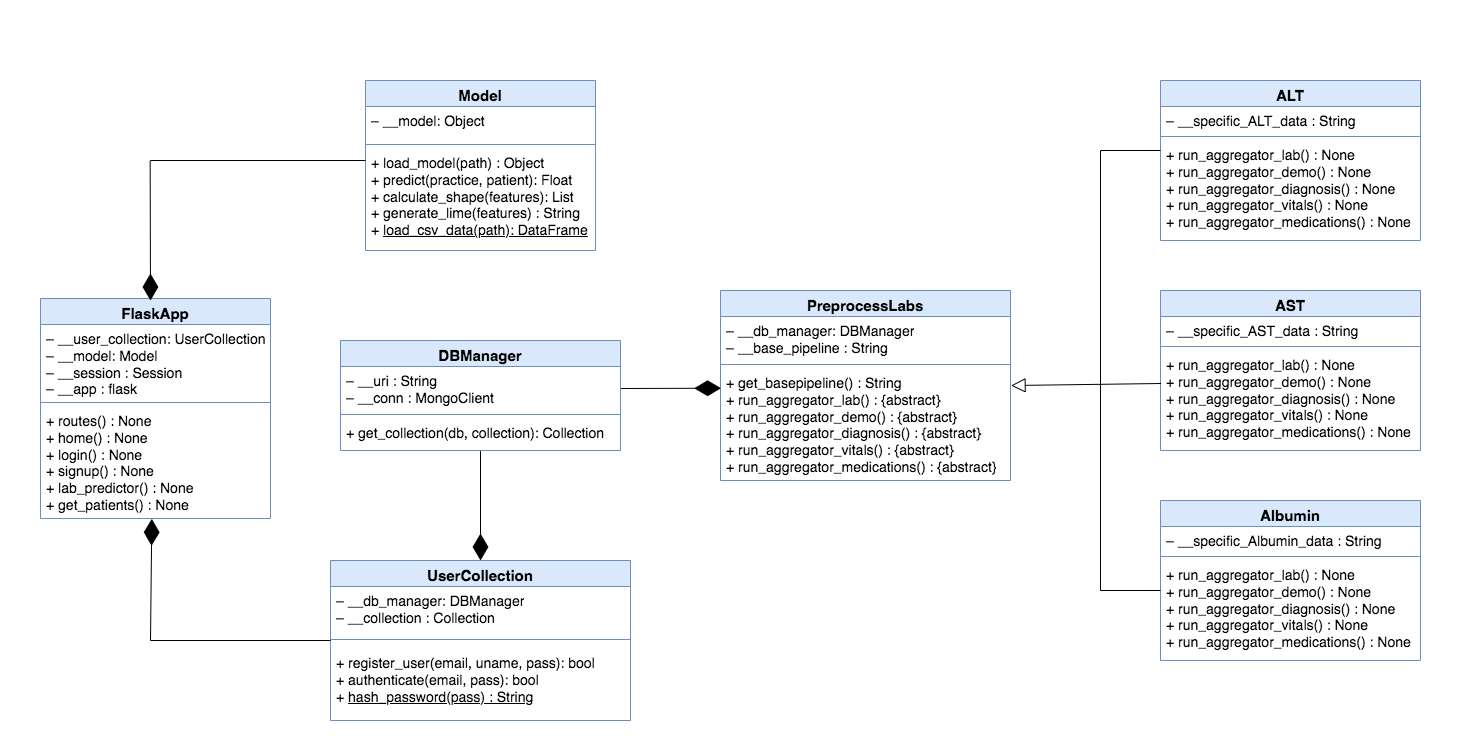

The diagram above was exported from draw.io. Its source (the exported page's mxGraphModel, read from the mxfile embedded in the PNG):
<mxGraphModel dx="1814" dy="1062" grid="1" gridSize="10" guides="1" tooltips="1" connect="1" arrows="1" fold="1" page="1" pageScale="1" pageWidth="1480" pageHeight="750" math="0" shadow="0">
  <root>
    <mxCell id="0" />
    <mxCell id="1" parent="0" />
    <mxCell id="wTjHuvtdm_QTL1Zq1EeQ-5" value="&lt;font style=&quot;font-size: 15px;&quot;&gt;FlaskApp&lt;/font&gt;" style="swimlane;fontStyle=1;align=center;verticalAlign=top;childLayout=stackLayout;horizontal=1;startSize=26;horizontalStack=0;resizeParent=1;resizeParentMax=0;resizeLast=0;collapsible=1;marginBottom=0;whiteSpace=wrap;html=1;fillColor=#dae8fc;strokeColor=#6c8ebf;" parent="1" vertex="1">
      <mxGeometry x="40" y="298" width="230" height="220" as="geometry" />
    </mxCell>
    <mxCell id="wTjHuvtdm_QTL1Zq1EeQ-6" value="&lt;font style=&quot;font-size: 14px;&quot;&gt;– __user_collection: UserCollection&lt;br&gt;– __model: Model&lt;br&gt;– __session : Session&lt;br&gt;– __app : flask&lt;/font&gt;" style="text;strokeColor=none;fillColor=none;align=left;verticalAlign=top;spacingLeft=4;spacingRight=4;overflow=hidden;rotatable=0;points=[[0,0.5],[1,0.5]];portConstraint=eastwest;whiteSpace=wrap;html=1;" parent="wTjHuvtdm_QTL1Zq1EeQ-5" vertex="1">
      <mxGeometry y="26" width="230" height="74" as="geometry" />
    </mxCell>
    <mxCell id="wTjHuvtdm_QTL1Zq1EeQ-7" value="" style="line;strokeWidth=1;fillColor=none;align=left;verticalAlign=middle;spacingTop=-1;spacingLeft=3;spacingRight=3;rotatable=0;labelPosition=right;points=[];portConstraint=eastwest;strokeColor=inherit;" parent="wTjHuvtdm_QTL1Zq1EeQ-5" vertex="1">
      <mxGeometry y="100" width="230" height="8" as="geometry" />
    </mxCell>
    <mxCell id="wTjHuvtdm_QTL1Zq1EeQ-8" value="&lt;font style=&quot;font-size: 14px;&quot;&gt;+ routes() : None&lt;br&gt;+ home() : None&lt;br&gt;+ login() : None&lt;br&gt;+ signup() : None&lt;br&gt;+ lab_predictor()&amp;nbsp;&lt;/font&gt;&lt;span style=&quot;font-size: 14px;&quot;&gt;: None&lt;br&gt;+ get_patients() : None&lt;/span&gt;" style="text;strokeColor=none;fillColor=none;align=left;verticalAlign=top;spacingLeft=4;spacingRight=4;overflow=hidden;rotatable=0;points=[[0,0.5],[1,0.5]];portConstraint=eastwest;whiteSpace=wrap;html=1;" parent="wTjHuvtdm_QTL1Zq1EeQ-5" vertex="1">
      <mxGeometry y="108" width="230" height="112" as="geometry" />
    </mxCell>
    <mxCell id="wTjHuvtdm_QTL1Zq1EeQ-9" value="&lt;font style=&quot;font-size: 15px;&quot;&gt;Model&lt;/font&gt;" style="swimlane;fontStyle=1;align=center;verticalAlign=top;childLayout=stackLayout;horizontal=1;startSize=26;horizontalStack=0;resizeParent=1;resizeParentMax=0;resizeLast=0;collapsible=1;marginBottom=0;whiteSpace=wrap;html=1;fillColor=#dae8fc;strokeColor=#6c8ebf;" parent="1" vertex="1">
      <mxGeometry x="365" y="80" width="230" height="170" as="geometry" />
    </mxCell>
    <mxCell id="wTjHuvtdm_QTL1Zq1EeQ-10" value="&lt;span style=&quot;font-size: 14px;&quot;&gt;– __model: Object&lt;/span&gt;" style="text;strokeColor=none;fillColor=none;align=left;verticalAlign=top;spacingLeft=4;spacingRight=4;overflow=hidden;rotatable=0;points=[[0,0.5],[1,0.5]];portConstraint=eastwest;whiteSpace=wrap;html=1;" parent="wTjHuvtdm_QTL1Zq1EeQ-9" vertex="1">
      <mxGeometry y="26" width="230" height="34" as="geometry" />
    </mxCell>
    <mxCell id="wTjHuvtdm_QTL1Zq1EeQ-65" value="" style="line;strokeWidth=1;fillColor=none;align=left;verticalAlign=middle;spacingTop=-1;spacingLeft=3;spacingRight=3;rotatable=0;labelPosition=right;points=[];portConstraint=eastwest;strokeColor=inherit;" parent="wTjHuvtdm_QTL1Zq1EeQ-9" vertex="1">
      <mxGeometry y="60" width="230" height="8" as="geometry" />
    </mxCell>
    <mxCell id="wTjHuvtdm_QTL1Zq1EeQ-12" value="&lt;span style=&quot;font-size: 14px;&quot;&gt;+ load_model(path) : Object&lt;br&gt;+ predict(practice, patient): Float&lt;br&gt;+ calculate_shape(features): List&lt;br&gt;+ generate_lime(features) : String&lt;br&gt;+ &lt;u&gt;load_csv_data(path): DataFrame&lt;/u&gt;&lt;/span&gt;" style="text;strokeColor=none;fillColor=none;align=left;verticalAlign=top;spacingLeft=4;spacingRight=4;overflow=hidden;rotatable=0;points=[[0,0.5],[1,0.5]];portConstraint=eastwest;whiteSpace=wrap;html=1;" parent="wTjHuvtdm_QTL1Zq1EeQ-9" vertex="1">
      <mxGeometry y="68" width="230" height="102" as="geometry" />
    </mxCell>
    <mxCell id="wTjHuvtdm_QTL1Zq1EeQ-13" value="&lt;font style=&quot;font-size: 15px;&quot;&gt;UserCollection&lt;/font&gt;" style="swimlane;fontStyle=1;align=center;verticalAlign=top;childLayout=stackLayout;horizontal=1;startSize=26;horizontalStack=0;resizeParent=1;resizeParentMax=0;resizeLast=0;collapsible=1;marginBottom=0;whiteSpace=wrap;html=1;fillColor=#dae8fc;strokeColor=#6c8ebf;" parent="1" vertex="1">
      <mxGeometry x="330" y="560" width="300" height="160" as="geometry" />
    </mxCell>
    <mxCell id="wTjHuvtdm_QTL1Zq1EeQ-14" value="&lt;font style=&quot;font-size: 14px;&quot;&gt;– __db_manager: DBManager&lt;br&gt;– __collection : Collection&lt;/font&gt;" style="text;strokeColor=none;fillColor=none;align=left;verticalAlign=top;spacingLeft=4;spacingRight=4;overflow=hidden;rotatable=0;points=[[0,0.5],[1,0.5]];portConstraint=eastwest;whiteSpace=wrap;html=1;" parent="wTjHuvtdm_QTL1Zq1EeQ-13" vertex="1">
      <mxGeometry y="26" width="300" height="44" as="geometry" />
    </mxCell>
    <mxCell id="wTjHuvtdm_QTL1Zq1EeQ-15" value="" style="line;strokeWidth=1;fillColor=none;align=left;verticalAlign=middle;spacingTop=-1;spacingLeft=3;spacingRight=3;rotatable=0;labelPosition=right;points=[];portConstraint=eastwest;strokeColor=inherit;" parent="wTjHuvtdm_QTL1Zq1EeQ-13" vertex="1">
      <mxGeometry y="70" width="300" height="18" as="geometry" />
    </mxCell>
    <mxCell id="wTjHuvtdm_QTL1Zq1EeQ-16" value="&lt;font style=&quot;font-size: 14px;&quot;&gt;+ register_user(email, uname, pass): bool&lt;br&gt;+ authenticate(email, pass): bool&lt;br&gt;+ &lt;u&gt;hash_password(pass) : String&lt;/u&gt;&lt;/font&gt;" style="text;strokeColor=none;fillColor=none;align=left;verticalAlign=top;spacingLeft=4;spacingRight=4;overflow=hidden;rotatable=0;points=[[0,0.5],[1,0.5]];portConstraint=eastwest;whiteSpace=wrap;html=1;" parent="wTjHuvtdm_QTL1Zq1EeQ-13" vertex="1">
      <mxGeometry y="88" width="300" height="72" as="geometry" />
    </mxCell>
    <mxCell id="wTjHuvtdm_QTL1Zq1EeQ-27" value="&lt;font style=&quot;font-size: 15px;&quot;&gt;ALT&lt;/font&gt;" style="swimlane;fontStyle=1;align=center;verticalAlign=top;childLayout=stackLayout;horizontal=1;startSize=26;horizontalStack=0;resizeParent=1;resizeParentMax=0;resizeLast=0;collapsible=1;marginBottom=0;whiteSpace=wrap;html=1;fillColor=#dae8fc;strokeColor=#6c8ebf;" parent="1" vertex="1">
      <mxGeometry x="1160" y="80" width="260" height="160" as="geometry" />
    </mxCell>
    <mxCell id="wTjHuvtdm_QTL1Zq1EeQ-28" value="&lt;font style=&quot;font-size: 14px;&quot;&gt;– __specific_ALT_d&lt;/font&gt;&lt;span style=&quot;font-size: 14px; background-color: initial;&quot;&gt;ata : String&lt;/span&gt;" style="text;strokeColor=none;fillColor=none;align=left;verticalAlign=top;spacingLeft=4;spacingRight=4;overflow=hidden;rotatable=0;points=[[0,0.5],[1,0.5]];portConstraint=eastwest;whiteSpace=wrap;html=1;" parent="wTjHuvtdm_QTL1Zq1EeQ-27" vertex="1">
      <mxGeometry y="26" width="260" height="26" as="geometry" />
    </mxCell>
    <mxCell id="wTjHuvtdm_QTL1Zq1EeQ-29" value="" style="line;strokeWidth=1;fillColor=none;align=left;verticalAlign=middle;spacingTop=-1;spacingLeft=3;spacingRight=3;rotatable=0;labelPosition=right;points=[];portConstraint=eastwest;strokeColor=inherit;" parent="wTjHuvtdm_QTL1Zq1EeQ-27" vertex="1">
      <mxGeometry y="52" width="260" height="8" as="geometry" />
    </mxCell>
    <mxCell id="wTjHuvtdm_QTL1Zq1EeQ-30" value="&lt;font style=&quot;font-size: 14px;&quot;&gt;+ run_aggregator_lab() : None&lt;br&gt;+ run_aggregator_demo() : None&lt;br&gt;+ run_aggregator_diagnosis() : None&lt;br&gt;+ run_aggregator_vitals() : None&lt;br&gt;+ run_aggregator_medications()&amp;nbsp;&lt;/font&gt;&lt;span style=&quot;font-size: 14px;&quot;&gt;: None&lt;/span&gt;" style="text;strokeColor=none;fillColor=none;align=left;verticalAlign=top;spacingLeft=4;spacingRight=4;overflow=hidden;rotatable=0;points=[[0,0.5],[1,0.5]];portConstraint=eastwest;whiteSpace=wrap;html=1;" parent="wTjHuvtdm_QTL1Zq1EeQ-27" vertex="1">
      <mxGeometry y="60" width="260" height="100" as="geometry" />
    </mxCell>
    <mxCell id="wTjHuvtdm_QTL1Zq1EeQ-31" value="&lt;font style=&quot;font-size: 15px;&quot;&gt;AST&lt;/font&gt;" style="swimlane;fontStyle=1;align=center;verticalAlign=top;childLayout=stackLayout;horizontal=1;startSize=26;horizontalStack=0;resizeParent=1;resizeParentMax=0;resizeLast=0;collapsible=1;marginBottom=0;whiteSpace=wrap;html=1;fillColor=#dae8fc;strokeColor=#6c8ebf;" parent="1" vertex="1">
      <mxGeometry x="1160" y="290" width="260" height="160" as="geometry" />
    </mxCell>
    <mxCell id="wTjHuvtdm_QTL1Zq1EeQ-32" value="&lt;font style=&quot;font-size: 14px;&quot;&gt;– __specific_AST_d&lt;/font&gt;&lt;span style=&quot;background-color: initial; font-size: 14px;&quot;&gt;ata : String&lt;/span&gt;" style="text;strokeColor=none;fillColor=none;align=left;verticalAlign=top;spacingLeft=4;spacingRight=4;overflow=hidden;rotatable=0;points=[[0,0.5],[1,0.5]];portConstraint=eastwest;whiteSpace=wrap;html=1;" parent="wTjHuvtdm_QTL1Zq1EeQ-31" vertex="1">
      <mxGeometry y="26" width="260" height="26" as="geometry" />
    </mxCell>
    <mxCell id="wTjHuvtdm_QTL1Zq1EeQ-33" value="" style="line;strokeWidth=1;fillColor=none;align=left;verticalAlign=middle;spacingTop=-1;spacingLeft=3;spacingRight=3;rotatable=0;labelPosition=right;points=[];portConstraint=eastwest;strokeColor=inherit;" parent="wTjHuvtdm_QTL1Zq1EeQ-31" vertex="1">
      <mxGeometry y="52" width="260" height="8" as="geometry" />
    </mxCell>
    <mxCell id="wTjHuvtdm_QTL1Zq1EeQ-34" value="&lt;font style=&quot;font-size: 14px;&quot;&gt;+ run_aggregator_lab() : None&lt;br&gt;+ run_aggregator_demo() : None&lt;br&gt;+ run_aggregator_diagnosis() : None&lt;br&gt;+ run_aggregator_vitals() : None&lt;br&gt;+ run_aggregator_medications()&amp;nbsp;&lt;/font&gt;&lt;span style=&quot;font-size: 14px;&quot;&gt;: None&lt;/span&gt;" style="text;strokeColor=none;fillColor=none;align=left;verticalAlign=top;spacingLeft=4;spacingRight=4;overflow=hidden;rotatable=0;points=[[0,0.5],[1,0.5]];portConstraint=eastwest;whiteSpace=wrap;html=1;" parent="wTjHuvtdm_QTL1Zq1EeQ-31" vertex="1">
      <mxGeometry y="60" width="260" height="100" as="geometry" />
    </mxCell>
    <mxCell id="wTjHuvtdm_QTL1Zq1EeQ-35" value="&lt;font style=&quot;font-size: 15px;&quot;&gt;Albumin&lt;/font&gt;" style="swimlane;fontStyle=1;align=center;verticalAlign=top;childLayout=stackLayout;horizontal=1;startSize=26;horizontalStack=0;resizeParent=1;resizeParentMax=0;resizeLast=0;collapsible=1;marginBottom=0;whiteSpace=wrap;html=1;fillColor=#dae8fc;strokeColor=#6c8ebf;" parent="1" vertex="1">
      <mxGeometry x="1160" y="500" width="260" height="160" as="geometry" />
    </mxCell>
    <mxCell id="wTjHuvtdm_QTL1Zq1EeQ-36" value="&lt;font style=&quot;font-size: 14px;&quot;&gt;– __specific_Albumin_d&lt;/font&gt;&lt;span style=&quot;background-color: initial; font-size: 14px;&quot;&gt;ata : String&lt;/span&gt;" style="text;strokeColor=none;fillColor=none;align=left;verticalAlign=top;spacingLeft=4;spacingRight=4;overflow=hidden;rotatable=0;points=[[0,0.5],[1,0.5]];portConstraint=eastwest;whiteSpace=wrap;html=1;" parent="wTjHuvtdm_QTL1Zq1EeQ-35" vertex="1">
      <mxGeometry y="26" width="260" height="26" as="geometry" />
    </mxCell>
    <mxCell id="wTjHuvtdm_QTL1Zq1EeQ-37" value="" style="line;strokeWidth=1;fillColor=none;align=left;verticalAlign=middle;spacingTop=-1;spacingLeft=3;spacingRight=3;rotatable=0;labelPosition=right;points=[];portConstraint=eastwest;strokeColor=inherit;" parent="wTjHuvtdm_QTL1Zq1EeQ-35" vertex="1">
      <mxGeometry y="52" width="260" height="8" as="geometry" />
    </mxCell>
    <mxCell id="wTjHuvtdm_QTL1Zq1EeQ-38" value="&lt;font style=&quot;font-size: 14px;&quot;&gt;+ run_aggregator_lab() : None&lt;br&gt;+ run_aggregator_demo() : None&lt;br&gt;+ run_aggregator_diagnosis() : None&lt;br&gt;+ run_aggregator_vitals() : None&lt;br&gt;+ run_aggregator_medications()&amp;nbsp;&lt;/font&gt;&lt;span style=&quot;font-size: 14px;&quot;&gt;: None&lt;/span&gt;" style="text;strokeColor=none;fillColor=none;align=left;verticalAlign=top;spacingLeft=4;spacingRight=4;overflow=hidden;rotatable=0;points=[[0,0.5],[1,0.5]];portConstraint=eastwest;whiteSpace=wrap;html=1;" parent="wTjHuvtdm_QTL1Zq1EeQ-35" vertex="1">
      <mxGeometry y="60" width="260" height="100" as="geometry" />
    </mxCell>
    <mxCell id="wTjHuvtdm_QTL1Zq1EeQ-47" value="" style="endArrow=diamondThin;endFill=1;endSize=24;html=1;rounded=0;entryX=0.484;entryY=1.003;entryDx=0;entryDy=0;entryPerimeter=0;" parent="1" edge="1" target="wTjHuvtdm_QTL1Zq1EeQ-8">
      <mxGeometry width="160" relative="1" as="geometry">
        <mxPoint x="330" y="640" as="sourcePoint" />
        <mxPoint x="150" y="550" as="targetPoint" />
        <Array as="points">
          <mxPoint x="150" y="640" />
        </Array>
      </mxGeometry>
    </mxCell>
    <mxCell id="wTjHuvtdm_QTL1Zq1EeQ-48" value="" style="endArrow=diamondThin;endFill=1;endSize=24;html=1;rounded=0;exitX=0.5;exitY=1.013;exitDx=0;exitDy=0;exitPerimeter=0;entryX=0.5;entryY=0;entryDx=0;entryDy=0;" parent="1" edge="1" target="wTjHuvtdm_QTL1Zq1EeQ-13" source="9ZhUhyeAUeCEm3KbQgqM-9">
      <mxGeometry width="160" relative="1" as="geometry">
        <mxPoint x="479.81000000000006" y="394.004" as="sourcePoint" />
        <mxPoint x="480" y="550" as="targetPoint" />
      </mxGeometry>
    </mxCell>
    <mxCell id="t_YrjgG8eQ_Ki5sihuSW-1" value="" style="endArrow=block;endFill=0;endSize=12;html=1;rounded=0;entryX=1.002;entryY=0.152;entryDx=0;entryDy=0;entryPerimeter=0;exitX=0.002;exitY=0.33;exitDx=0;exitDy=0;exitPerimeter=0;" parent="1" edge="1" target="t_YrjgG8eQ_Ki5sihuSW-5" source="wTjHuvtdm_QTL1Zq1EeQ-34">
      <mxGeometry width="160" relative="1" as="geometry">
        <mxPoint x="1160" y="344" as="sourcePoint" />
        <mxPoint x="970" y="344.088" as="targetPoint" />
        <Array as="points" />
      </mxGeometry>
    </mxCell>
    <mxCell id="t_YrjgG8eQ_Ki5sihuSW-2" value="&lt;span style=&quot;font-size: 15px;&quot;&gt;PreprocessLabs&lt;/span&gt;" style="swimlane;fontStyle=1;align=center;verticalAlign=top;childLayout=stackLayout;horizontal=1;startSize=26;horizontalStack=0;resizeParent=1;resizeParentMax=0;resizeLast=0;collapsible=1;marginBottom=0;whiteSpace=wrap;html=1;fillColor=#dae8fc;strokeColor=#6c8ebf;" parent="1" vertex="1">
      <mxGeometry x="720" y="290" width="290" height="190" as="geometry" />
    </mxCell>
    <mxCell id="t_YrjgG8eQ_Ki5sihuSW-3" value="&lt;font style=&quot;font-size: 14px;&quot;&gt;– __db_manager: DBManager&lt;br&gt;– __base_pipeline : String&lt;/font&gt;" style="text;strokeColor=none;fillColor=none;align=left;verticalAlign=top;spacingLeft=4;spacingRight=4;overflow=hidden;rotatable=0;points=[[0,0.5],[1,0.5]];portConstraint=eastwest;whiteSpace=wrap;html=1;" parent="t_YrjgG8eQ_Ki5sihuSW-2" vertex="1">
      <mxGeometry y="26" width="290" height="44" as="geometry" />
    </mxCell>
    <mxCell id="t_YrjgG8eQ_Ki5sihuSW-4" value="" style="line;strokeWidth=1;fillColor=none;align=left;verticalAlign=middle;spacingTop=-1;spacingLeft=3;spacingRight=3;rotatable=0;labelPosition=right;points=[];portConstraint=eastwest;strokeColor=inherit;" parent="t_YrjgG8eQ_Ki5sihuSW-2" vertex="1">
      <mxGeometry y="70" width="290" height="8" as="geometry" />
    </mxCell>
    <mxCell id="t_YrjgG8eQ_Ki5sihuSW-5" value="&lt;font style=&quot;font-size: 14px;&quot;&gt;+ get_basepipeline() : String&lt;br&gt;+ run_aggregator_lab() : {abstract}&lt;br style=&quot;&quot;&gt;+ run_aggregator_demo() : {abstract}&lt;br style=&quot;&quot;&gt;+ run_aggregator_diagnosis() : {abstract}&lt;br style=&quot;&quot;&gt;+ run_aggregator_vitals() : {abstract}&lt;br style=&quot;&quot;&gt;+ run_aggregator_medications() :&amp;nbsp;&lt;/font&gt;&lt;span style=&quot;font-size: 14px;&quot;&gt;{abstract}&lt;/span&gt;" style="text;strokeColor=none;fillColor=none;align=left;verticalAlign=top;spacingLeft=4;spacingRight=4;overflow=hidden;rotatable=0;points=[[0,0.5],[1,0.5]];portConstraint=eastwest;whiteSpace=wrap;html=1;" parent="t_YrjgG8eQ_Ki5sihuSW-2" vertex="1">
      <mxGeometry y="78" width="290" height="112" as="geometry" />
    </mxCell>
    <mxCell id="t_YrjgG8eQ_Ki5sihuSW-7" value="" style="endArrow=diamondThin;endFill=1;endSize=24;html=1;rounded=0;" parent="1" edge="1">
      <mxGeometry width="160" relative="1" as="geometry">
        <mxPoint x="149.65" y="160" as="sourcePoint" />
        <mxPoint x="150" y="300" as="targetPoint" />
      </mxGeometry>
    </mxCell>
    <mxCell id="_zKRvO2-l52mP6bT_PlH-1" value="" style="endArrow=none;html=1;rounded=0;" parent="1" edge="1">
      <mxGeometry width="50" height="50" relative="1" as="geometry">
        <mxPoint x="150" y="160" as="sourcePoint" />
        <mxPoint x="365" y="160" as="targetPoint" />
      </mxGeometry>
    </mxCell>
    <mxCell id="_zKRvO2-l52mP6bT_PlH-6" value="" style="endArrow=diamondThin;endFill=1;endSize=24;html=1;rounded=0;exitX=1;exitY=0.5;exitDx=0;exitDy=0;entryX=0.002;entryY=0.176;entryDx=0;entryDy=0;entryPerimeter=0;" parent="1" target="t_YrjgG8eQ_Ki5sihuSW-5" edge="1" source="9ZhUhyeAUeCEm3KbQgqM-7">
      <mxGeometry width="160" relative="1" as="geometry">
        <mxPoint x="621" y="347" as="sourcePoint" />
        <mxPoint x="719" y="346" as="targetPoint" />
      </mxGeometry>
    </mxCell>
    <mxCell id="9ZhUhyeAUeCEm3KbQgqM-1" value="" style="endArrow=none;html=1;rounded=0;" edge="1" parent="1">
      <mxGeometry width="50" height="50" relative="1" as="geometry">
        <mxPoint x="1100" y="590" as="sourcePoint" />
        <mxPoint x="1100" y="150" as="targetPoint" />
      </mxGeometry>
    </mxCell>
    <mxCell id="9ZhUhyeAUeCEm3KbQgqM-6" value="&lt;font style=&quot;font-size: 15px;&quot;&gt;DBManager&lt;/font&gt;" style="swimlane;fontStyle=1;align=center;verticalAlign=top;childLayout=stackLayout;horizontal=1;startSize=26;horizontalStack=0;resizeParent=1;resizeParentMax=0;resizeLast=0;collapsible=1;marginBottom=0;whiteSpace=wrap;html=1;fillColor=#dae8fc;strokeColor=#6c8ebf;" vertex="1" parent="1">
      <mxGeometry x="340" y="340" width="280" height="110" as="geometry" />
    </mxCell>
    <mxCell id="9ZhUhyeAUeCEm3KbQgqM-7" value="&lt;font style=&quot;font-size: 14px;&quot;&gt;– __uri : String&lt;br&gt;– __conn : MongoClient&lt;/font&gt;" style="text;strokeColor=none;fillColor=none;align=left;verticalAlign=top;spacingLeft=4;spacingRight=4;overflow=hidden;rotatable=0;points=[[0,0.5],[1,0.5]];portConstraint=eastwest;whiteSpace=wrap;html=1;" vertex="1" parent="9ZhUhyeAUeCEm3KbQgqM-6">
      <mxGeometry y="26" width="280" height="44" as="geometry" />
    </mxCell>
    <mxCell id="9ZhUhyeAUeCEm3KbQgqM-8" value="" style="line;strokeWidth=1;fillColor=none;align=left;verticalAlign=middle;spacingTop=-1;spacingLeft=3;spacingRight=3;rotatable=0;labelPosition=right;points=[];portConstraint=eastwest;strokeColor=inherit;" vertex="1" parent="9ZhUhyeAUeCEm3KbQgqM-6">
      <mxGeometry y="70" width="280" height="8" as="geometry" />
    </mxCell>
    <mxCell id="9ZhUhyeAUeCEm3KbQgqM-9" value="&lt;font style=&quot;font-size: 14px;&quot;&gt;+ get_collection(db, collection): Collection&lt;/font&gt;" style="text;strokeColor=none;fillColor=none;align=left;verticalAlign=top;spacingLeft=4;spacingRight=4;overflow=hidden;rotatable=0;points=[[0,0.5],[1,0.5]];portConstraint=eastwest;whiteSpace=wrap;html=1;" vertex="1" parent="9ZhUhyeAUeCEm3KbQgqM-6">
      <mxGeometry y="78" width="280" height="32" as="geometry" />
    </mxCell>
    <mxCell id="9ZhUhyeAUeCEm3KbQgqM-10" value="" style="endArrow=none;html=1;rounded=0;" edge="1" parent="1">
      <mxGeometry width="50" height="50" relative="1" as="geometry">
        <mxPoint x="1100" y="149.99999999999997" as="sourcePoint" />
        <mxPoint x="1160" y="149.99999999999997" as="targetPoint" />
      </mxGeometry>
    </mxCell>
    <mxCell id="9ZhUhyeAUeCEm3KbQgqM-11" value="" style="endArrow=none;html=1;rounded=0;" edge="1" parent="1">
      <mxGeometry width="50" height="50" relative="1" as="geometry">
        <mxPoint x="1100" y="590" as="sourcePoint" />
        <mxPoint x="1160" y="590" as="targetPoint" />
      </mxGeometry>
    </mxCell>
  </root>
</mxGraphModel>